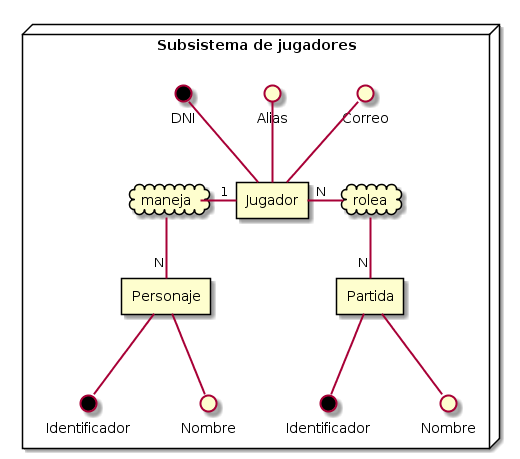

The diagram above was rendered by PlantUML. Its source (embedded in the PNG):
@startuml
node "Subsistema de jugadores" as hex {

    rectangle "Jugador" as j
    rectangle "Personaje" as pj
    rectangle "Partida" as p

    cloud "maneja" as maneja
    cloud "rolea" as rolea

    maneja =right= "1" j
    maneja =down= "N" pj
    rolea =left= "N" j
    rolea =down= "N" p

    interface "DNI" as dni #black
    interface "Alias" as alias
    interface "Correo" as correo
    j =up= dni
    j =up= alias
    j =up= correo

    interface "Identificador" as idpj #black
    interface "Nombre" as nombpj
    pj =down= idpj
    pj =down= nombpj

    interface "Identificador" as idp #black
    interface "Nombre" as nombp
    p =down= idp
    p =down= nombp

}
@enduml